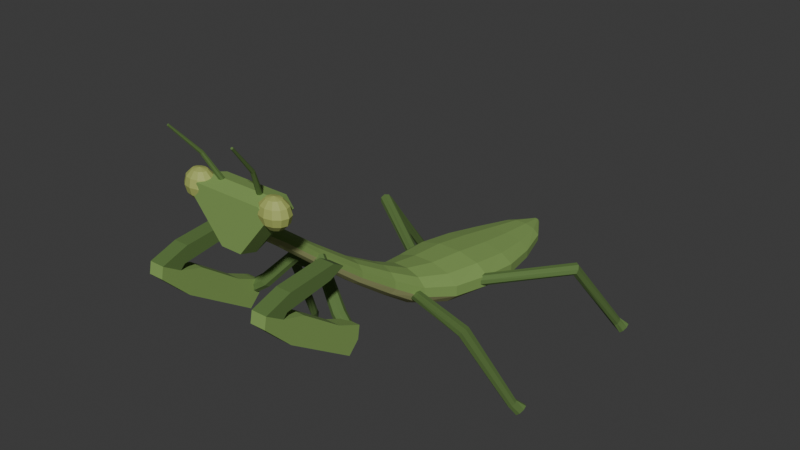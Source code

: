 # Source: source.blend  (saved by Blender 4.3.34; exported with 4.5.12 LTS)
import bpy
from mathutils import Matrix  # noqa: F401  (used for matrix-valued properties, if any)

bpy.ops.wm.read_factory_settings(use_empty=True)
scene = bpy.context.scene
scene.name = 'Scene'

# ---- collections
col_collection = bpy.data.collections.new('Collection'); scene.collection.children.link(col_collection)

# ---- materials (node trees are filled in below, after node groups)
mat_bodyheadandforelimbs_mutedgreen = bpy.data.materials.new('BodyHeadAndForelimbs_MutedGreen')
mat_bodyheadandforelimbs_mutedgreen.diffuse_color = (0.22, 0.36, 0.095, 1.0)
mat_underside_paleolive = bpy.data.materials.new('Underside_PaleOlive')
mat_underside_paleolive.diffuse_color = (0.45, 0.48, 0.2, 1.0)
mat_finelimbsandtibia_darkolive = bpy.data.materials.new('FineLimbsAndTibia_DarkOlive')
mat_finelimbsandtibia_darkolive.diffuse_color = (0.1, 0.18, 0.045, 1.0)
mat_cornereyes_goldengreen = bpy.data.materials.new('CornerEyes_GoldenGreen')
mat_cornereyes_goldengreen.diffuse_color = (0.39, 0.45, 0.12, 1.0)

# ---- material node trees
mat_bodyheadandforelimbs_mutedgreen.use_nodes = True; mat_bodyheadandforelimbs_mutedgreen.node_tree.nodes.clear()
_N = mat_bodyheadandforelimbs_mutedgreen.node_tree.nodes; _L = mat_bodyheadandforelimbs_mutedgreen.node_tree.links
n0 = _N.new('ShaderNodeBsdfPrincipled'); n0.name = 'Principled BSDF'; n0.location = (10, 300)
n0.inputs[0].default_value = (0.22, 0.36, 0.095, 1.0)
n0.inputs[2].default_value = 0.85
n1 = _N.new('ShaderNodeOutputMaterial'); n1.name = 'Material Output'; n1.location = (300, 300)
_L.new(n0.outputs[0], n1.inputs[0])
n1.is_active_output = True
mat_underside_paleolive.use_nodes = True; mat_underside_paleolive.node_tree.nodes.clear()
_N = mat_underside_paleolive.node_tree.nodes; _L = mat_underside_paleolive.node_tree.links
n0 = _N.new('ShaderNodeBsdfPrincipled'); n0.name = 'Principled BSDF'; n0.location = (10, 300)
n0.inputs[0].default_value = (0.45, 0.48, 0.2, 1.0)
n0.inputs[2].default_value = 0.88
n1 = _N.new('ShaderNodeOutputMaterial'); n1.name = 'Material Output'; n1.location = (300, 300)
_L.new(n0.outputs[0], n1.inputs[0])
n1.is_active_output = True
mat_finelimbsandtibia_darkolive.use_nodes = True; mat_finelimbsandtibia_darkolive.node_tree.nodes.clear()
_N = mat_finelimbsandtibia_darkolive.node_tree.nodes; _L = mat_finelimbsandtibia_darkolive.node_tree.links
n0 = _N.new('ShaderNodeBsdfPrincipled'); n0.name = 'Principled BSDF'; n0.location = (10, 300)
n0.inputs[0].default_value = (0.1, 0.18, 0.045, 1.0)
n0.inputs[2].default_value = 0.84
n1 = _N.new('ShaderNodeOutputMaterial'); n1.name = 'Material Output'; n1.location = (300, 300)
_L.new(n0.outputs[0], n1.inputs[0])
n1.is_active_output = True
mat_cornereyes_goldengreen.use_nodes = True; mat_cornereyes_goldengreen.node_tree.nodes.clear()
_N = mat_cornereyes_goldengreen.node_tree.nodes; _L = mat_cornereyes_goldengreen.node_tree.links
n0 = _N.new('ShaderNodeBsdfPrincipled'); n0.name = 'Principled BSDF'; n0.location = (10, 300)
n0.inputs[0].default_value = (0.39, 0.45, 0.12, 1.0)
n0.inputs[2].default_value = 0.67
n1 = _N.new('ShaderNodeOutputMaterial'); n1.name = 'Material Output'; n1.location = (300, 300)
_L.new(n0.outputs[0], n1.inputs[0])
n1.is_active_output = True

# ---- world
world_world = bpy.data.worlds.new('World'); scene.world = world_world
world_world.use_nodes = True; world_world.node_tree.nodes.clear()
_N = world_world.node_tree.nodes; _L = world_world.node_tree.links
n0 = _N.new('ShaderNodeOutputWorld'); n0.name = 'World Output'; n0.location = (300, 300)
n1 = _N.new('ShaderNodeBackground'); n1.name = 'Background'; n1.location = (10, 300)
n1.inputs[0].default_value = (0.05088, 0.05088, 0.05088, 1.0)
_L.new(n1.outputs[0], n0.inputs[0])
n0.is_active_output = True
world_world.color = (0.05088, 0.05088, 0.05088)
world_world.sun_shadow_jitter_overblur = 0.0

# ---- meshes
me_continuousraisedthoraxandbroadabdomen = bpy.data.meshes.new('ContinuousRaisedThoraxAndBroadAbdomen')
me_continuousraisedthoraxandbroadabdomen.from_pydata([(0.03381, -0.835, 1.081), (0.02475, -0.835, 1.099), (0.03536, -0.715, 1.012), (0.0483, -0.715, 0.9921), (0.009059, -0.835, 1.109), (0.01294, -0.715, 1.024), (-0.009059, -0.835, 1.109), (-0.01294, -0.715, 1.024), (-0.02475, -0.835, 1.099), (-0.03536, -0.715, 1.012), (-0.03381, -0.835, 1.081), (-0.0483, -0.715, 0.9921), (-0.03381, -0.835, 1.06), (-0.0483, -0.715, 0.9688), (-0.02475, -0.835, 1.042), (-0.03536, -0.715, 0.9486), (-0.009059, -0.835, 1.032), (-0.01294, -0.715, 0.937), (0.009059, -0.835, 1.032), (0.01294, -0.715, 0.937), (0.02475, -0.835, 1.042), (0.03536, -0.715, 0.9486), (0.03381, -0.835, 1.06), (0.0483, -0.715, 0.9688), (0.04243, -0.545, 0.8758), (0.05796, -0.545, 0.8534), (0.01553, -0.545, 0.8887), (-0.01553, -0.545, 0.8887), (-0.04243, -0.545, 0.8758), (-0.05796, -0.545, 0.8534), (-0.05796, -0.545, 0.8275), (-0.04243, -0.545, 0.8051), (-0.01553, -0.545, 0.7921), (0.01553, -0.545, 0.7921), (0.04243, -0.545, 0.8051), (0.05796, -0.545, 0.8275), (0.05303, -0.325, 0.7129), (0.07244, -0.325, 0.686), (0.01941, -0.325, 0.7284), (-0.01941, -0.325, 0.7284), (-0.05303, -0.325, 0.7129), (-0.07244, -0.325, 0.686), (-0.07244, -0.325, 0.6549), (-0.05303, -0.325, 0.628), (-0.01941, -0.325, 0.6125), (0.01941, -0.325, 0.6125), (0.05303, -0.325, 0.628), (0.07244, -0.325, 0.6549), (0.07071, -0.145, 0.6035), (0.09659, -0.145, 0.5698), (0.02588, -0.145, 0.6229), (-0.02588, -0.145, 0.6229), (-0.07071, -0.145, 0.6035), (-0.09659, -0.145, 0.5698), (-0.09659, -0.145, 0.531), (-0.07071, -0.145, 0.4974), (-0.02588, -0.145, 0.478), (0.02588, -0.145, 0.478), (0.07071, -0.145, 0.4974), (0.09659, -0.145, 0.531), (0.09899, 0.005, 0.5241), (0.1352, 0.005, 0.4837), (0.03623, 0.005, 0.5474), (-0.03623, 0.005, 0.5474), (-0.09899, 0.005, 0.5241), (-0.1352, 0.005, 0.4837), (-0.1352, 0.005, 0.4371), (-0.09899, 0.005, 0.3968), (-0.03623, 0.005, 0.3735), (0.03623, 0.005, 0.3735), (0.09899, 0.005, 0.3968), (0.1352, 0.005, 0.4371), (0.1379, 0.165, 0.4861), (0.1884, 0.165, 0.4413), (0.05047, 0.165, 0.512), (-0.05047, 0.165, 0.512), (-0.1379, 0.165, 0.4861), (-0.1884, 0.165, 0.4413), (-0.1884, 0.165, 0.3895), (-0.1379, 0.165, 0.3447), (-0.05047, 0.165, 0.3188), (0.05047, 0.165, 0.3188), (0.1379, 0.165, 0.3447), (0.1884, 0.165, 0.3895), (0.1591, 0.355, 0.4661), (0.2173, 0.355, 0.4213), (0.05823, 0.355, 0.492), (-0.05823, 0.355, 0.492), (-0.1591, 0.355, 0.4661), (-0.2173, 0.355, 0.4213), (-0.2173, 0.355, 0.3695), (-0.1591, 0.355, 0.3247), (-0.05823, 0.355, 0.2988), (0.05823, 0.355, 0.2988), (0.1591, 0.355, 0.3247), (0.2173, 0.355, 0.3695), (0.1556, 0.555, 0.4341), (0.2125, 0.555, 0.3937), (0.05694, 0.555, 0.4574), (-0.05694, 0.555, 0.4574), (-0.1556, 0.555, 0.4341), (-0.2125, 0.555, 0.3937), (-0.2125, 0.555, 0.3471), (-0.1556, 0.555, 0.3068), (-0.05694, 0.555, 0.2835), (0.05694, 0.555, 0.2835), (0.1556, 0.555, 0.3068), (0.2125, 0.555, 0.3471), (0.1237, 0.755, 0.4035), (0.169, 0.755, 0.3698), (0.04529, 0.755, 0.4229), (-0.04529, 0.755, 0.4229), (-0.1237, 0.755, 0.4035), (-0.169, 0.755, 0.3698), (-0.169, 0.755, 0.331), (-0.1237, 0.755, 0.2974), (-0.04529, 0.755, 0.278), (0.04529, 0.755, 0.278), (0.1237, 0.755, 0.2974), (0.169, 0.755, 0.331), (0.07778, 0.945, 0.3793), (0.1063, 0.945, 0.3547), (0.02847, 0.945, 0.3936), (-0.02847, 0.945, 0.3936), (-0.07778, 0.945, 0.3793), (-0.1063, 0.945, 0.3547), (-0.1063, 0.945, 0.3262), (-0.07778, 0.945, 0.3015), (-0.02847, 0.945, 0.2873), (0.02847, 0.945, 0.2873), (0.07778, 0.945, 0.3015), (0.1063, 0.945, 0.3262), (0.01414, 1.085, 0.3546), (0.01932, 1.085, 0.3456), (0.005176, 1.085, 0.3597), (-0.005176, 1.085, 0.3597), (-0.01414, 1.085, 0.3546), (-0.01932, 1.085, 0.3456), (-0.01932, 1.085, 0.3353), (-0.01414, 1.085, 0.3263), (-0.005176, 1.085, 0.3211), (0.005176, 1.085, 0.3211), (0.01414, 1.085, 0.3263), (0.01932, 1.085, 0.3353), (0.0, -0.835, 1.07), (0.0, 1.085, 0.3404)], [], [(2, 1, 0), (3, 2, 0), (5, 4, 1), (2, 5, 1), (7, 6, 4), (5, 7, 4), (9, 8, 6), (7, 9, 6), (11, 10, 8), (9, 11, 8), (13, 12, 10), (11, 13, 10), (15, 14, 12), (13, 15, 12), (17, 16, 14), (15, 17, 14), (19, 18, 16), (17, 19, 16), (21, 20, 18), (19, 21, 18), (23, 22, 20), (21, 23, 20), (3, 0, 22), (23, 3, 22), (24, 2, 3), (25, 24, 3), (26, 5, 2), (24, 26, 2), (27, 7, 5), (26, 27, 5), (28, 9, 7), (27, 28, 7), (29, 11, 9), (28, 29, 9), (30, 13, 11), (29, 30, 11), (31, 15, 13), (30, 31, 13), (32, 17, 15), (31, 32, 15), (33, 19, 17), (32, 33, 17), (34, 21, 19), (33, 34, 19), (35, 23, 21), (34, 35, 21), (25, 3, 23), (35, 25, 23), (36, 24, 25), (37, 36, 25), (38, 26, 24), (36, 38, 24), (39, 27, 26), (38, 39, 26), (40, 28, 27), (39, 40, 27), (41, 29, 28), (40, 41, 28), (42, 30, 29), (41, 42, 29), (43, 31, 30), (42, 43, 30), (44, 32, 31), (43, 44, 31), (45, 33, 32), (44, 45, 32), (46, 34, 33), (45, 46, 33), (47, 35, 34), (46, 47, 34), (37, 25, 35), (47, 37, 35), (48, 36, 37), (49, 48, 37), (50, 38, 36), (48, 50, 36), (51, 39, 38), (50, 51, 38), (52, 40, 39), (51, 52, 39), (53, 41, 40), (52, 53, 40), (54, 42, 41), (53, 54, 41), (55, 43, 42), (54, 55, 42), (56, 44, 43), (55, 56, 43), (57, 45, 44), (56, 57, 44), (58, 46, 45), (57, 58, 45), (59, 47, 46), (58, 59, 46), (49, 37, 47), (59, 49, 47), (60, 48, 49), (61, 60, 49), (62, 50, 48), (60, 62, 48), (63, 51, 50), (62, 63, 50), (64, 52, 51), (63, 64, 51), (65, 53, 52), (64, 65, 52), (66, 54, 53), (65, 66, 53), (67, 55, 54), (66, 67, 54), (68, 56, 55), (67, 68, 55), (69, 57, 56), (68, 69, 56), (70, 58, 57), (69, 70, 57), (71, 59, 58), (70, 71, 58), (61, 49, 59), (71, 61, 59), (72, 60, 61), (73, 72, 61), (74, 62, 60), (72, 74, 60), (75, 63, 62), (74, 75, 62), (76, 64, 63), (75, 76, 63), (77, 65, 64), (76, 77, 64), (78, 66, 65), (77, 78, 65), (79, 67, 66), (78, 79, 66), (80, 68, 67), (79, 80, 67), (81, 69, 68), (80, 81, 68), (82, 70, 69), (81, 82, 69), (83, 71, 70), (82, 83, 70), (73, 61, 71), (83, 73, 71), (84, 72, 73), (85, 84, 73), (86, 74, 72), (84, 86, 72), (87, 75, 74), (86, 87, 74), (88, 76, 75), (87, 88, 75), (89, 77, 76), (88, 89, 76), (90, 78, 77), (89, 90, 77), (91, 79, 78), (90, 91, 78), (92, 80, 79), (91, 92, 79), (93, 81, 80), (92, 93, 80), (94, 82, 81), (93, 94, 81), (95, 83, 82), (94, 95, 82), (85, 73, 83), (95, 85, 83), (96, 84, 85), (97, 96, 85), (98, 86, 84), (96, 98, 84), (99, 87, 86), (98, 99, 86), (100, 88, 87), (99, 100, 87), (101, 89, 88), (100, 101, 88), (102, 90, 89), (101, 102, 89), (103, 91, 90), (102, 103, 90), (104, 92, 91), (103, 104, 91), (105, 93, 92), (104, 105, 92), (106, 94, 93), (105, 106, 93), (107, 95, 94), (106, 107, 94), (97, 85, 95), (107, 97, 95), (108, 96, 97), (109, 108, 97), (110, 98, 96), (108, 110, 96), (111, 99, 98), (110, 111, 98), (112, 100, 99), (111, 112, 99), (113, 101, 100), (112, 113, 100), (114, 102, 101), (113, 114, 101), (115, 103, 102), (114, 115, 102), (116, 104, 103), (115, 116, 103), (117, 105, 104), (116, 117, 104), (118, 106, 105), (117, 118, 105), (119, 107, 106), (118, 119, 106), (109, 97, 107), (119, 109, 107), (120, 108, 109), (121, 120, 109), (122, 110, 108), (120, 122, 108), (123, 111, 110), (122, 123, 110), (124, 112, 111), (123, 124, 111), (125, 113, 112), (124, 125, 112), (126, 114, 113), (125, 126, 113), (127, 115, 114), (126, 127, 114), (128, 116, 115), (127, 128, 115), (129, 117, 116), (128, 129, 116), (130, 118, 117), (129, 130, 117), (131, 119, 118), (130, 131, 118), (121, 109, 119), (131, 121, 119), (132, 120, 121), (133, 132, 121), (134, 122, 120), (132, 134, 120), (135, 123, 122), (134, 135, 122), (136, 124, 123), (135, 136, 123), (137, 125, 124), (136, 137, 124), (138, 126, 125), (137, 138, 125), (139, 127, 126), (138, 139, 126), (140, 128, 127), (139, 140, 127), (141, 129, 128), (140, 141, 128), (142, 130, 129), (141, 142, 129), (143, 131, 130), (142, 143, 130), (133, 121, 131), (143, 133, 131), (144, 0, 1), (144, 1, 4), (144, 4, 6), (144, 6, 8), (144, 8, 10), (144, 10, 12), (144, 12, 14), (144, 14, 16), (144, 16, 18), (144, 18, 20), (144, 20, 22), (144, 22, 0), (132, 133, 145), (134, 132, 145), (135, 134, 145), (136, 135, 145), (137, 136, 145), (138, 137, 145), (139, 138, 145), (140, 139, 145), (141, 140, 145), (142, 141, 145), (143, 142, 145), (133, 143, 145)])
me_continuousraisedthoraxandbroadabdomen.polygons.foreach_set('material_index', [0, 0, 0, 0, 0, 0, 0, 0, 0, 0, 0, 0, 1, 1, 1, 1, 1, 1, 1, 1, 1, 1, 0, 0, 0, 0, 0, 0, 0, 0, 0, 0, 0, 0, 0, 0, 1, 1, 1, 1, 1, 1, 1, 1, 1, 1, 0, 0, 0, 0, 0, 0, 0, 0, 0, 0, 0, 0, 0, 0, 1, 1, 1, 1, 1, 1, 1, 1, 1, 1, 0, 0, 0, 0, 0, 0, 0, 0, 0, 0, 0, 0, 0, 0, 1, 1, 1, 1, 1, 1, 1, 1, 1, 1, 0, 0, 0, 0, 0, 0, 0, 0, 0, 0, 0, 0, 0, 0, 1, 1, 1, 1, 1, 1, 1, 1, 1, 1, 0, 0, 0, 0, 0, 0, 0, 0, 0, 0, 0, 0, 0, 0, 1, 1, 1, 1, 1, 1, 1, 1, 1, 1, 0, 0, 0, 0, 0, 0, 0, 0, 0, 0, 0, 0, 0, 0, 1, 1, 1, 1, 1, 1, 1, 1, 1, 1, 0, 0, 0, 0, 0, 0, 0, 0, 0, 0, 0, 0, 0, 0, 1, 1, 1, 1, 1, 1, 1, 1, 1, 1, 0, 0, 0, 0, 0, 0, 0, 0, 0, 0, 0, 0, 0, 0, 1, 1, 1, 1, 1, 1, 1, 1, 1, 1, 0, 0, 0, 0, 0, 0, 0, 0, 0, 0, 0, 0, 0, 0, 1, 1, 1, 1, 1, 1, 1, 1, 1, 1, 0, 0, 0, 0, 0, 0, 0, 0, 0, 0, 0, 0, 0, 0, 1, 1, 1, 1, 1, 1, 1, 1, 1, 1, 0, 0, 0, 0, 0, 0, 0, 0, 0, 0, 0, 0, 0, 0, 0, 0, 0, 0, 0, 0, 0, 0, 0, 0, 0, 0])
me_continuousraisedthoraxandbroadabdomen.materials.append(mat_bodyheadandforelimbs_mutedgreen)
me_continuousraisedthoraxandbroadabdomen.materials.append(mat_underside_paleolive)
me_continuousraisedthoraxandbroadabdomen.materials.append(mat_finelimbsandtibia_darkolive)
me_continuousraisedthoraxandbroadabdomen.materials.append(mat_cornereyes_goldengreen)
me_continuousraisedthoraxandbroadabdomen.update()
me_wholetriangularheadcapsule = bpy.data.meshes.new('WholeTriangularHeadCapsule')
me_wholetriangularheadcapsule.from_pydata([(-0.1936, -0.945, 1.193), (-0.1584, -0.945, 1.237), (-0.18, -0.875, 1.25), (-0.22, -0.875, 1.2), (0.1584, -0.945, 1.237), (0.18, -0.875, 1.25), (0.1936, -0.945, 1.193), (0.22, -0.875, 1.2), (0.0484, -0.945, 1.017), (0.055, -0.875, 1.0), (-0.0484, -0.945, 1.017), (-0.055, -0.875, 1.0), (-0.153, -0.805, 1.234), (-0.187, -0.805, 1.191), (0.153, -0.805, 1.234), (0.187, -0.805, 1.191), (0.04675, -0.805, 1.021), (-0.04675, -0.805, 1.021)], [], [(0, 1, 2), (0, 2, 3), (1, 4, 5), (1, 5, 2), (4, 6, 7), (4, 7, 5), (6, 8, 9), (6, 9, 7), (8, 10, 11), (8, 11, 9), (10, 0, 3), (10, 3, 11), (3, 2, 12), (3, 12, 13), (2, 5, 14), (2, 14, 12), (5, 7, 15), (5, 15, 14), (7, 9, 16), (7, 16, 15), (9, 11, 17), (9, 17, 16), (11, 3, 13), (11, 13, 17), (0, 10, 8), (0, 8, 6), (0, 6, 4), (4, 1, 0), (16, 17, 13), (15, 16, 13), (14, 15, 13), (13, 12, 14)])
me_wholetriangularheadcapsule.materials.append(mat_bodyheadandforelimbs_mutedgreen)
me_wholetriangularheadcapsule.materials.append(mat_underside_paleolive)
me_wholetriangularheadcapsule.materials.append(mat_finelimbsandtibia_darkolive)
me_wholetriangularheadcapsule.materials.append(mat_cornereyes_goldengreen)
me_wholetriangularheadcapsule.update()
me_leftbroadcornereye = bpy.data.meshes.new('LeftBroadCornerEye')
me_leftbroadcornereye.from_pydata([(-0.155, -0.9, 1.267), (-0.1597, -0.8863, 1.267), (-0.1375, -0.8762, 1.243), (-0.1294, -0.9, 1.243), (-0.1725, -0.8762, 1.267), (-0.1597, -0.8587, 1.243), (-0.19, -0.8725, 1.267), (-0.19, -0.8524, 1.243), (-0.2075, -0.8762, 1.267), (-0.2203, -0.8587, 1.243), (-0.2203, -0.8863, 1.267), (-0.2425, -0.8762, 1.243), (-0.225, -0.9, 1.267), (-0.2506, -0.9, 1.243), (-0.2203, -0.9137, 1.267), (-0.2425, -0.9238, 1.243), (-0.2075, -0.9238, 1.267), (-0.2203, -0.9413, 1.243), (-0.19, -0.9275, 1.267), (-0.19, -0.9476, 1.243), (-0.1725, -0.9238, 1.267), (-0.1597, -0.9413, 1.243), (-0.1597, -0.9137, 1.267), (-0.1375, -0.9238, 1.243), (-0.1294, -0.8725, 1.21), (-0.12, -0.9, 1.21), (-0.155, -0.8524, 1.21), (-0.19, -0.845, 1.21), (-0.225, -0.8524, 1.21), (-0.2506, -0.8725, 1.21), (-0.26, -0.9, 1.21), (-0.2506, -0.9275, 1.21), (-0.225, -0.9476, 1.21), (-0.19, -0.955, 1.21), (-0.155, -0.9476, 1.21), (-0.1294, -0.9275, 1.21), (-0.1375, -0.8762, 1.178), (-0.1294, -0.9, 1.178), (-0.1597, -0.8587, 1.178), (-0.19, -0.8524, 1.178), (-0.2203, -0.8587, 1.178), (-0.2425, -0.8762, 1.178), (-0.2506, -0.9, 1.178), (-0.2425, -0.9238, 1.178), (-0.2203, -0.9413, 1.178), (-0.19, -0.9476, 1.178), (-0.1597, -0.9413, 1.178), (-0.1375, -0.9238, 1.178), (-0.1597, -0.8863, 1.154), (-0.155, -0.9, 1.154), (-0.1725, -0.8762, 1.154), (-0.19, -0.8725, 1.154), (-0.2075, -0.8762, 1.154), (-0.2203, -0.8863, 1.154), (-0.225, -0.9, 1.154), (-0.2203, -0.9137, 1.154), (-0.2075, -0.9238, 1.154), (-0.19, -0.9275, 1.154), (-0.1725, -0.9238, 1.154), (-0.1597, -0.9137, 1.154), (-0.19, -0.9, 1.275), (-0.19, -0.9, 1.145)], [], [(2, 1, 0), (3, 2, 0), (5, 4, 1), (2, 5, 1), (7, 6, 4), (5, 7, 4), (9, 8, 6), (7, 9, 6), (11, 10, 8), (9, 11, 8), (13, 12, 10), (11, 13, 10), (15, 14, 12), (13, 15, 12), (17, 16, 14), (15, 17, 14), (19, 18, 16), (17, 19, 16), (21, 20, 18), (19, 21, 18), (23, 22, 20), (21, 23, 20), (3, 0, 22), (23, 3, 22), (24, 2, 3), (25, 24, 3), (26, 5, 2), (24, 26, 2), (27, 7, 5), (26, 27, 5), (28, 9, 7), (27, 28, 7), (29, 11, 9), (28, 29, 9), (30, 13, 11), (29, 30, 11), (31, 15, 13), (30, 31, 13), (32, 17, 15), (31, 32, 15), (33, 19, 17), (32, 33, 17), (34, 21, 19), (33, 34, 19), (35, 23, 21), (34, 35, 21), (25, 3, 23), (35, 25, 23), (36, 24, 25), (37, 36, 25), (38, 26, 24), (36, 38, 24), (39, 27, 26), (38, 39, 26), (40, 28, 27), (39, 40, 27), (41, 29, 28), (40, 41, 28), (42, 30, 29), (41, 42, 29), (43, 31, 30), (42, 43, 30), (44, 32, 31), (43, 44, 31), (45, 33, 32), (44, 45, 32), (46, 34, 33), (45, 46, 33), (47, 35, 34), (46, 47, 34), (37, 25, 35), (47, 37, 35), (48, 36, 37), (49, 48, 37), (50, 38, 36), (48, 50, 36), (51, 39, 38), (50, 51, 38), (52, 40, 39), (51, 52, 39), (53, 41, 40), (52, 53, 40), (54, 42, 41), (53, 54, 41), (55, 43, 42), (54, 55, 42), (56, 44, 43), (55, 56, 43), (57, 45, 44), (56, 57, 44), (58, 46, 45), (57, 58, 45), (59, 47, 46), (58, 59, 46), (49, 37, 47), (59, 49, 47), (60, 0, 1), (60, 1, 4), (60, 4, 6), (60, 6, 8), (60, 8, 10), (60, 10, 12), (60, 12, 14), (60, 14, 16), (60, 16, 18), (60, 18, 20), (60, 20, 22), (60, 22, 0), (48, 49, 61), (50, 48, 61), (51, 50, 61), (52, 51, 61), (53, 52, 61), (54, 53, 61), (55, 54, 61), (56, 55, 61), (57, 56, 61), (58, 57, 61), (59, 58, 61), (49, 59, 61)])
me_leftbroadcornereye.polygons.foreach_set('material_index', [3, 3, 3, 3, 3, 3, 3, 3, 3, 3, 3, 3, 3, 3, 3, 3, 3, 3, 3, 3, 3, 3, 3, 3, 3, 3, 3, 3, 3, 3, 3, 3, 3, 3, 3, 3, 3, 3, 3, 3, 3, 3, 3, 3, 3, 3, 3, 3, 3, 3, 3, 3, 3, 3, 3, 3, 3, 3, 3, 3, 3, 3, 3, 3, 3, 3, 3, 3, 3, 3, 3, 3, 3, 3, 3, 3, 3, 3, 3, 3, 3, 3, 3, 3, 3, 3, 3, 3, 3, 3, 3, 3, 3, 3, 3, 3, 3, 3, 3, 3, 3, 3, 3, 3, 3, 3, 3, 3, 3, 3, 3, 3, 3, 3, 3, 3, 3, 3, 3, 3])
me_leftbroadcornereye.materials.append(mat_bodyheadandforelimbs_mutedgreen)
me_leftbroadcornereye.materials.append(mat_underside_paleolive)
me_leftbroadcornereye.materials.append(mat_finelimbsandtibia_darkolive)
me_leftbroadcornereye.materials.append(mat_cornereyes_goldengreen)
me_leftbroadcornereye.update()
me_leftlongfineantenna = bpy.data.meshes.new('LeftLongFineAntenna')
me_leftlongfineantenna.from_pydata([(-0.1066, -0.8729, 1.236), (-0.1038, -0.881, 1.233), (-0.1356, -0.9401, 1.356), (-0.1388, -0.9346, 1.358), (-0.09589, -0.8856, 1.233), (-0.1292, -0.9425, 1.356), (-0.08743, -0.884, 1.236), (-0.1232, -0.9406, 1.358), (-0.08341, -0.8771, 1.241), (-0.1212, -0.9354, 1.362), (-0.08618, -0.869, 1.244), (-0.1244, -0.9299, 1.365), (-0.09411, -0.8644, 1.244), (-0.1308, -0.9275, 1.365), (-0.1026, -0.866, 1.241), (-0.1368, -0.9294, 1.362), (-0.1628, -1.048, 1.487), (-0.1648, -1.045, 1.489), (-0.1591, -1.049, 1.487), (-0.1559, -1.048, 1.489), (-0.1552, -1.045, 1.492), (-0.1572, -1.042, 1.493), (-0.1609, -1.041, 1.493), (-0.1641, -1.042, 1.492), (-0.095, -0.875, 1.238), (-0.16, -1.045, 1.49)], [], [(0, 1, 2), (0, 2, 3), (1, 4, 5), (1, 5, 2), (4, 6, 7), (4, 7, 5), (6, 8, 9), (6, 9, 7), (8, 10, 11), (8, 11, 9), (10, 12, 13), (10, 13, 11), (12, 14, 15), (12, 15, 13), (14, 0, 3), (14, 3, 15), (3, 2, 16), (3, 16, 17), (2, 5, 18), (2, 18, 16), (5, 7, 19), (5, 19, 18), (7, 9, 20), (7, 20, 19), (9, 11, 21), (9, 21, 20), (11, 13, 22), (11, 22, 21), (13, 15, 23), (13, 23, 22), (15, 3, 17), (15, 17, 23), (1, 0, 24), (4, 1, 24), (6, 4, 24), (8, 6, 24), (10, 8, 24), (12, 10, 24), (14, 12, 24), (0, 14, 24), (25, 17, 16), (25, 16, 18), (25, 18, 19), (25, 19, 20), (25, 20, 21), (25, 21, 22), (25, 22, 23), (25, 23, 17)])
me_leftlongfineantenna.polygons.foreach_set('material_index', [2, 2, 2, 2, 2, 2, 2, 2, 2, 2, 2, 2, 2, 2, 2, 2, 2, 2, 2, 2, 2, 2, 2, 2, 2, 2, 2, 2, 2, 2, 2, 2, 2, 2, 2, 2, 2, 2, 2, 2, 2, 2, 2, 2, 2, 2, 2, 2])
me_leftlongfineantenna.materials.append(mat_bodyheadandforelimbs_mutedgreen)
me_leftlongfineantenna.materials.append(mat_underside_paleolive)
me_leftlongfineantenna.materials.append(mat_finelimbsandtibia_darkolive)
me_leftlongfineantenna.materials.append(mat_cornereyes_goldengreen)
me_leftlongfineantenna.update()
me_leftlongfrontcoxa = bpy.data.meshes.new('LeftLongFrontCoxa')
me_leftlongfrontcoxa.from_pydata([(-0.0467, -0.5209, 0.8335), (-0.03244, -0.5299, 0.8236), (-0.1856, -0.5877, 0.6494), (-0.2017, -0.5762, 0.6617), (-0.02553, -0.5477, 0.8236), (-0.1779, -0.6093, 0.6494), (-0.03003, -0.564, 0.8335), (-0.1831, -0.6284, 0.6617), (-0.0433, -0.5691, 0.8474), (-0.1983, -0.6338, 0.6792), (-0.05756, -0.5601, 0.8572), (-0.2144, -0.6223, 0.6915), (-0.06447, -0.5423, 0.8572), (-0.2221, -0.6007, 0.6915), (-0.05997, -0.526, 0.8474), (-0.2169, -0.5816, 0.6792), (-0.258, -0.61, 0.5976), (-0.2711, -0.5975, 0.611), (-0.2519, -0.6314, 0.5976), (-0.2564, -0.649, 0.611), (-0.2689, -0.6525, 0.6299), (-0.282, -0.64, 0.6433), (-0.2881, -0.6186, 0.6433), (-0.2836, -0.601, 0.6299), (-0.045, -0.545, 0.8404), (-0.27, -0.625, 0.6204)], [], [(0, 1, 2), (0, 2, 3), (1, 4, 5), (1, 5, 2), (4, 6, 7), (4, 7, 5), (6, 8, 9), (6, 9, 7), (8, 10, 11), (8, 11, 9), (10, 12, 13), (10, 13, 11), (12, 14, 15), (12, 15, 13), (14, 0, 3), (14, 3, 15), (3, 2, 16), (3, 16, 17), (2, 5, 18), (2, 18, 16), (5, 7, 19), (5, 19, 18), (7, 9, 20), (7, 20, 19), (9, 11, 21), (9, 21, 20), (11, 13, 22), (11, 22, 21), (13, 15, 23), (13, 23, 22), (15, 3, 17), (15, 17, 23), (1, 0, 24), (4, 1, 24), (6, 4, 24), (8, 6, 24), (10, 8, 24), (12, 10, 24), (14, 12, 24), (0, 14, 24), (25, 17, 16), (25, 16, 18), (25, 18, 19), (25, 19, 20), (25, 20, 21), (25, 21, 22), (25, 22, 23), (25, 23, 17)])
me_leftlongfrontcoxa.polygons.foreach_set('material_index', [2, 2, 2, 2, 2, 2, 2, 2, 2, 2, 2, 2, 2, 2, 2, 2, 2, 2, 2, 2, 2, 2, 2, 2, 2, 2, 2, 2, 2, 2, 2, 2, 2, 2, 2, 2, 2, 2, 2, 2, 2, 2, 2, 2, 2, 2, 2, 2])
me_leftlongfrontcoxa.materials.append(mat_bodyheadandforelimbs_mutedgreen)
me_leftlongfrontcoxa.materials.append(mat_underside_paleolive)
me_leftlongfrontcoxa.materials.append(mat_finelimbsandtibia_darkolive)
me_leftlongfrontcoxa.materials.append(mat_cornereyes_goldengreen)
me_leftlongfrontcoxa.update()
me_leftwholefoldedfemurandreturningtibia = bpy.data.meshes.new('LeftWholeFoldedFemurAndReturningTibia')
me_leftwholefoldedfemurandreturningtibia.from_pydata([(-0.305, -0.615, 0.6004), (-0.305, -0.605, 0.6604), (-0.305, -0.715, 0.7104), (-0.305, -0.895, 0.8404), (-0.305, -0.995, 0.8704), (-0.305, -0.975, 0.8904), (-0.305, -0.755, 0.9204), (-0.305, -0.685, 0.9504), (-0.305, -0.735, 0.9804), (-0.305, -0.955, 0.9604), (-0.305, -1.075, 0.9204), (-0.305, -1.085, 0.8704), (-0.305, -0.965, 0.7504), (-0.305, -0.665, 0.5504), (-0.235, -0.615, 0.6004), (-0.235, -0.605, 0.6604), (-0.235, -0.715, 0.7104), (-0.235, -0.895, 0.8404), (-0.235, -0.995, 0.8704), (-0.235, -0.975, 0.8904), (-0.235, -0.755, 0.9204), (-0.235, -0.685, 0.9504), (-0.235, -0.735, 0.9804), (-0.235, -0.955, 0.9604), (-0.235, -1.075, 0.9204), (-0.235, -1.085, 0.8704), (-0.235, -0.965, 0.7504), (-0.235, -0.665, 0.5504)], [], [(2, 1, 0), (3, 2, 0), (4, 3, 0), (7, 6, 5), (8, 7, 5), (9, 8, 5), (9, 5, 4), (10, 9, 4), (10, 4, 0), (11, 10, 0), (12, 11, 0), (0, 13, 12), (14, 15, 16), (14, 16, 17), (14, 17, 18), (19, 20, 21), (19, 21, 22), (19, 22, 23), (18, 19, 23), (18, 23, 24), (14, 18, 24), (14, 24, 25), (14, 25, 26), (26, 27, 14), (27, 13, 0), (14, 27, 0), (26, 12, 13), (27, 26, 13), (25, 11, 12), (26, 25, 12), (24, 10, 11), (25, 24, 11), (23, 9, 10), (24, 23, 10), (22, 8, 9), (23, 22, 9), (21, 7, 8), (22, 21, 8), (20, 6, 7), (21, 20, 7), (19, 5, 6), (20, 19, 6), (18, 4, 5), (19, 18, 5), (17, 3, 4), (18, 17, 4), (16, 2, 3), (17, 16, 3), (15, 1, 2), (16, 15, 2), (14, 0, 1), (15, 14, 1)])
me_leftwholefoldedfemurandreturningtibia.polygons.foreach_set('material_index', [0, 0, 0, 2, 2, 2, 2, 2, 0, 0, 0, 0, 0, 0, 0, 2, 2, 2, 2, 2, 0, 0, 0, 0, 0, 0, 0, 0, 0, 0, 0, 0, 2, 2, 2, 2, 2, 2, 2, 2, 0, 2, 0, 0, 0, 0, 0, 0, 0, 0, 0, 0])
me_leftwholefoldedfemurandreturningtibia.materials.append(mat_bodyheadandforelimbs_mutedgreen)
me_leftwholefoldedfemurandreturningtibia.materials.append(mat_underside_paleolive)
me_leftwholefoldedfemurandreturningtibia.materials.append(mat_finelimbsandtibia_darkolive)
me_leftwholefoldedfemurandreturningtibia.materials.append(mat_cornereyes_goldengreen)
me_leftwholefoldedfemurandreturningtibia.update()
me_leftmiddlewholewalkinglegandflattoe = bpy.data.meshes.new('LeftMiddleWholeWalkingLegAndFlatToe')
me_leftmiddlewholewalkinglegandflattoe.from_pydata([(-0.1001, 0.006839, 0.4398), (-0.09604, -0.006722, 0.4247), (-0.4624, -0.1656, 0.4692), (-0.4699, -0.1483, 0.4816), (-0.08848, -0.02513, 0.4247), (-0.4651, -0.1884, 0.4692), (-0.08182, -0.03761, 0.4398), (-0.4766, -0.2033, 0.4816), (-0.07995, -0.03684, 0.4611), (-0.4901, -0.2017, 0.4992), (-0.08396, -0.02328, 0.4762), (-0.4976, -0.1844, 0.5116), (-0.09152, -0.004867, 0.4762), (-0.4949, -0.1616, 0.5116), (-0.09818, 0.007608, 0.4611), (-0.4834, -0.1467, 0.4992), (-0.5703, 0.03126, 0.05389), (-0.5666, 0.04556, 0.06065), (-0.5825, 0.025, 0.05389), (-0.5963, 0.03046, 0.06065), (-0.6034, 0.04444, 0.0702), (-0.5997, 0.05874, 0.07696), (-0.5875, 0.065, 0.07696), (-0.5737, 0.05954, 0.0702), (-0.5923, 0.06639, 0.0), (-0.5921, 0.08193, 0.01197), (-0.6029, 0.05883, 0.0), (-0.6176, 0.06367, 0.01197), (-0.6279, 0.07807, 0.02889), (-0.6277, 0.09361, 0.04086), (-0.6171, 0.1012, 0.04086), (-0.6024, 0.09633, 0.02889), (-0.09, -0.015, 0.4504), (-0.61, 0.08, 0.02043)], [], [(0, 1, 2), (0, 2, 3), (1, 4, 5), (1, 5, 2), (4, 6, 7), (4, 7, 5), (6, 8, 9), (6, 9, 7), (8, 10, 11), (8, 11, 9), (10, 12, 13), (10, 13, 11), (12, 14, 15), (12, 15, 13), (14, 0, 3), (14, 3, 15), (3, 2, 16), (3, 16, 17), (2, 5, 18), (2, 18, 16), (5, 7, 19), (5, 19, 18), (7, 9, 20), (7, 20, 19), (9, 11, 21), (9, 21, 20), (11, 13, 22), (11, 22, 21), (13, 15, 23), (13, 23, 22), (15, 3, 17), (15, 17, 23), (17, 16, 24), (17, 24, 25), (16, 18, 26), (16, 26, 24), (18, 19, 27), (18, 27, 26), (19, 20, 28), (19, 28, 27), (20, 21, 29), (20, 29, 28), (21, 22, 30), (21, 30, 29), (22, 23, 31), (22, 31, 30), (23, 17, 25), (23, 25, 31), (1, 0, 32), (4, 1, 32), (6, 4, 32), (8, 6, 32), (10, 8, 32), (12, 10, 32), (14, 12, 32), (0, 14, 32), (33, 25, 24), (33, 24, 26), (33, 26, 27), (33, 27, 28), (33, 28, 29), (33, 29, 30), (33, 30, 31), (33, 31, 25)])
me_leftmiddlewholewalkinglegandflattoe.polygons.foreach_set('material_index', [2, 2, 2, 2, 2, 2, 2, 2, 2, 2, 2, 2, 2, 2, 2, 2, 2, 2, 2, 2, 2, 2, 2, 2, 2, 2, 2, 2, 2, 2, 2, 2, 2, 2, 2, 2, 2, 2, 2, 2, 2, 2, 2, 2, 2, 2, 2, 2, 2, 2, 2, 2, 2, 2, 2, 2, 2, 2, 2, 2, 2, 2, 2, 2])
me_leftmiddlewholewalkinglegandflattoe.materials.append(mat_bodyheadandforelimbs_mutedgreen)
me_leftmiddlewholewalkinglegandflattoe.materials.append(mat_underside_paleolive)
me_leftmiddlewholewalkinglegandflattoe.materials.append(mat_finelimbsandtibia_darkolive)
me_leftmiddlewholewalkinglegandflattoe.materials.append(mat_cornereyes_goldengreen)
me_leftmiddlewholewalkinglegandflattoe.update()
me_leftrearwholewalkinglegandflattoe = bpy.data.meshes.new('LeftRearWholeWalkingLegAndFlatToe')
me_leftrearwholewalkinglegandflattoe.from_pydata([(-0.1392, 0.3265, 0.3799), (-0.1493, 0.3163, 0.3651), (-0.5344, 0.5532, 0.4658), (-0.5251, 0.5679, 0.4802), (-0.1598, 0.2994, 0.3651), (-0.5529, 0.5396, 0.4658), (-0.1646, 0.2858, 0.3799), (-0.5697, 0.535, 0.4802), (-0.1608, 0.2835, 0.4009), (-0.5749, 0.5421, 0.5006), (-0.1507, 0.2937, 0.4157), (-0.5656, 0.5568, 0.515), (-0.1402, 0.3106, 0.4157), (-0.5471, 0.5704, 0.515), (-0.1354, 0.3242, 0.4009), (-0.5303, 0.575, 0.5006), (-0.5852, 0.8945, 0.05114), (-0.5774, 0.906, 0.05951), (-0.5988, 0.8921, 0.05114), (-0.6101, 0.9002, 0.05951), (-0.6126, 0.914, 0.07135), (-0.6048, 0.9255, 0.07972), (-0.5912, 0.9279, 0.07972), (-0.5799, 0.9198, 0.07135), (-0.6023, 0.9314, 0.0), (-0.6021, 0.9469, 0.01197), (-0.6129, 0.9238, 0.0), (-0.6276, 0.9287, 0.01197), (-0.6379, 0.9431, 0.02889), (-0.6377, 0.9586, 0.04086), (-0.6271, 0.9662, 0.04086), (-0.6124, 0.9613, 0.02889), (-0.15, 0.305, 0.3904), (-0.62, 0.945, 0.02043)], [], [(0, 1, 2), (0, 2, 3), (1, 4, 5), (1, 5, 2), (4, 6, 7), (4, 7, 5), (6, 8, 9), (6, 9, 7), (8, 10, 11), (8, 11, 9), (10, 12, 13), (10, 13, 11), (12, 14, 15), (12, 15, 13), (14, 0, 3), (14, 3, 15), (3, 2, 16), (3, 16, 17), (2, 5, 18), (2, 18, 16), (5, 7, 19), (5, 19, 18), (7, 9, 20), (7, 20, 19), (9, 11, 21), (9, 21, 20), (11, 13, 22), (11, 22, 21), (13, 15, 23), (13, 23, 22), (15, 3, 17), (15, 17, 23), (17, 16, 24), (17, 24, 25), (16, 18, 26), (16, 26, 24), (18, 19, 27), (18, 27, 26), (19, 20, 28), (19, 28, 27), (20, 21, 29), (20, 29, 28), (21, 22, 30), (21, 30, 29), (22, 23, 31), (22, 31, 30), (23, 17, 25), (23, 25, 31), (1, 0, 32), (4, 1, 32), (6, 4, 32), (8, 6, 32), (10, 8, 32), (12, 10, 32), (14, 12, 32), (0, 14, 32), (33, 25, 24), (33, 24, 26), (33, 26, 27), (33, 27, 28), (33, 28, 29), (33, 29, 30), (33, 30, 31), (33, 31, 25)])
me_leftrearwholewalkinglegandflattoe.polygons.foreach_set('material_index', [2, 2, 2, 2, 2, 2, 2, 2, 2, 2, 2, 2, 2, 2, 2, 2, 2, 2, 2, 2, 2, 2, 2, 2, 2, 2, 2, 2, 2, 2, 2, 2, 2, 2, 2, 2, 2, 2, 2, 2, 2, 2, 2, 2, 2, 2, 2, 2, 2, 2, 2, 2, 2, 2, 2, 2, 2, 2, 2, 2, 2, 2, 2, 2])
me_leftrearwholewalkinglegandflattoe.materials.append(mat_bodyheadandforelimbs_mutedgreen)
me_leftrearwholewalkinglegandflattoe.materials.append(mat_underside_paleolive)
me_leftrearwholewalkinglegandflattoe.materials.append(mat_finelimbsandtibia_darkolive)
me_leftrearwholewalkinglegandflattoe.materials.append(mat_cornereyes_goldengreen)
me_leftrearwholewalkinglegandflattoe.update()
me_rightbroadcornereye = bpy.data.meshes.new('RightBroadCornerEye')
me_rightbroadcornereye.from_pydata([(0.225, -0.9, 1.267), (0.2203, -0.8863, 1.267), (0.2425, -0.8762, 1.243), (0.2506, -0.9, 1.243), (0.2075, -0.8762, 1.267), (0.2203, -0.8587, 1.243), (0.19, -0.8725, 1.267), (0.19, -0.8524, 1.243), (0.1725, -0.8762, 1.267), (0.1597, -0.8587, 1.243), (0.1597, -0.8863, 1.267), (0.1375, -0.8762, 1.243), (0.155, -0.9, 1.267), (0.1294, -0.9, 1.243), (0.1597, -0.9137, 1.267), (0.1375, -0.9238, 1.243), (0.1725, -0.9238, 1.267), (0.1597, -0.9413, 1.243), (0.19, -0.9275, 1.267), (0.19, -0.9476, 1.243), (0.2075, -0.9238, 1.267), (0.2203, -0.9413, 1.243), (0.2203, -0.9137, 1.267), (0.2425, -0.9238, 1.243), (0.2506, -0.8725, 1.21), (0.26, -0.9, 1.21), (0.225, -0.8524, 1.21), (0.19, -0.845, 1.21), (0.155, -0.8524, 1.21), (0.1294, -0.8725, 1.21), (0.12, -0.9, 1.21), (0.1294, -0.9275, 1.21), (0.155, -0.9476, 1.21), (0.19, -0.955, 1.21), (0.225, -0.9476, 1.21), (0.2506, -0.9275, 1.21), (0.2425, -0.8762, 1.178), (0.2506, -0.9, 1.178), (0.2203, -0.8587, 1.178), (0.19, -0.8524, 1.178), (0.1597, -0.8587, 1.178), (0.1375, -0.8762, 1.178), (0.1294, -0.9, 1.178), (0.1375, -0.9238, 1.178), (0.1597, -0.9413, 1.178), (0.19, -0.9476, 1.178), (0.2203, -0.9413, 1.178), (0.2425, -0.9238, 1.178), (0.2203, -0.8863, 1.154), (0.225, -0.9, 1.154), (0.2075, -0.8762, 1.154), (0.19, -0.8725, 1.154), (0.1725, -0.8762, 1.154), (0.1597, -0.8863, 1.154), (0.155, -0.9, 1.154), (0.1597, -0.9137, 1.154), (0.1725, -0.9238, 1.154), (0.19, -0.9275, 1.154), (0.2075, -0.9238, 1.154), (0.2203, -0.9137, 1.154), (0.19, -0.9, 1.275), (0.19, -0.9, 1.145)], [], [(2, 1, 0), (3, 2, 0), (5, 4, 1), (2, 5, 1), (7, 6, 4), (5, 7, 4), (9, 8, 6), (7, 9, 6), (11, 10, 8), (9, 11, 8), (13, 12, 10), (11, 13, 10), (15, 14, 12), (13, 15, 12), (17, 16, 14), (15, 17, 14), (19, 18, 16), (17, 19, 16), (21, 20, 18), (19, 21, 18), (23, 22, 20), (21, 23, 20), (3, 0, 22), (23, 3, 22), (24, 2, 3), (25, 24, 3), (26, 5, 2), (24, 26, 2), (27, 7, 5), (26, 27, 5), (28, 9, 7), (27, 28, 7), (29, 11, 9), (28, 29, 9), (30, 13, 11), (29, 30, 11), (31, 15, 13), (30, 31, 13), (32, 17, 15), (31, 32, 15), (33, 19, 17), (32, 33, 17), (34, 21, 19), (33, 34, 19), (35, 23, 21), (34, 35, 21), (25, 3, 23), (35, 25, 23), (36, 24, 25), (37, 36, 25), (38, 26, 24), (36, 38, 24), (39, 27, 26), (38, 39, 26), (40, 28, 27), (39, 40, 27), (41, 29, 28), (40, 41, 28), (42, 30, 29), (41, 42, 29), (43, 31, 30), (42, 43, 30), (44, 32, 31), (43, 44, 31), (45, 33, 32), (44, 45, 32), (46, 34, 33), (45, 46, 33), (47, 35, 34), (46, 47, 34), (37, 25, 35), (47, 37, 35), (48, 36, 37), (49, 48, 37), (50, 38, 36), (48, 50, 36), (51, 39, 38), (50, 51, 38), (52, 40, 39), (51, 52, 39), (53, 41, 40), (52, 53, 40), (54, 42, 41), (53, 54, 41), (55, 43, 42), (54, 55, 42), (56, 44, 43), (55, 56, 43), (57, 45, 44), (56, 57, 44), (58, 46, 45), (57, 58, 45), (59, 47, 46), (58, 59, 46), (49, 37, 47), (59, 49, 47), (60, 0, 1), (60, 1, 4), (60, 4, 6), (60, 6, 8), (60, 8, 10), (60, 10, 12), (60, 12, 14), (60, 14, 16), (60, 16, 18), (60, 18, 20), (60, 20, 22), (60, 22, 0), (48, 49, 61), (50, 48, 61), (51, 50, 61), (52, 51, 61), (53, 52, 61), (54, 53, 61), (55, 54, 61), (56, 55, 61), (57, 56, 61), (58, 57, 61), (59, 58, 61), (49, 59, 61)])
me_rightbroadcornereye.polygons.foreach_set('material_index', [3, 3, 3, 3, 3, 3, 3, 3, 3, 3, 3, 3, 3, 3, 3, 3, 3, 3, 3, 3, 3, 3, 3, 3, 3, 3, 3, 3, 3, 3, 3, 3, 3, 3, 3, 3, 3, 3, 3, 3, 3, 3, 3, 3, 3, 3, 3, 3, 3, 3, 3, 3, 3, 3, 3, 3, 3, 3, 3, 3, 3, 3, 3, 3, 3, 3, 3, 3, 3, 3, 3, 3, 3, 3, 3, 3, 3, 3, 3, 3, 3, 3, 3, 3, 3, 3, 3, 3, 3, 3, 3, 3, 3, 3, 3, 3, 3, 3, 3, 3, 3, 3, 3, 3, 3, 3, 3, 3, 3, 3, 3, 3, 3, 3, 3, 3, 3, 3, 3, 3])
me_rightbroadcornereye.materials.append(mat_bodyheadandforelimbs_mutedgreen)
me_rightbroadcornereye.materials.append(mat_underside_paleolive)
me_rightbroadcornereye.materials.append(mat_finelimbsandtibia_darkolive)
me_rightbroadcornereye.materials.append(mat_cornereyes_goldengreen)
me_rightbroadcornereye.update()
me_rightlongfineantenna = bpy.data.meshes.new('RightLongFineAntenna')
me_rightlongfineantenna.from_pydata([(0.08743, -0.884, 1.236), (0.09589, -0.8856, 1.233), (0.1292, -0.9425, 1.356), (0.1232, -0.9406, 1.358), (0.1038, -0.881, 1.233), (0.1356, -0.9401, 1.356), (0.1066, -0.8729, 1.236), (0.1388, -0.9346, 1.358), (0.1026, -0.866, 1.241), (0.1368, -0.9294, 1.362), (0.09411, -0.8644, 1.244), (0.1308, -0.9275, 1.365), (0.08618, -0.869, 1.244), (0.1244, -0.9299, 1.365), (0.08341, -0.8771, 1.241), (0.1212, -0.9354, 1.362), (0.1591, -1.049, 1.487), (0.1559, -1.048, 1.489), (0.1628, -1.048, 1.487), (0.1648, -1.045, 1.489), (0.1641, -1.042, 1.492), (0.1609, -1.041, 1.493), (0.1572, -1.042, 1.493), (0.1552, -1.045, 1.492), (0.095, -0.875, 1.238), (0.16, -1.045, 1.49)], [], [(0, 1, 2), (0, 2, 3), (1, 4, 5), (1, 5, 2), (4, 6, 7), (4, 7, 5), (6, 8, 9), (6, 9, 7), (8, 10, 11), (8, 11, 9), (10, 12, 13), (10, 13, 11), (12, 14, 15), (12, 15, 13), (14, 0, 3), (14, 3, 15), (3, 2, 16), (3, 16, 17), (2, 5, 18), (2, 18, 16), (5, 7, 19), (5, 19, 18), (7, 9, 20), (7, 20, 19), (9, 11, 21), (9, 21, 20), (11, 13, 22), (11, 22, 21), (13, 15, 23), (13, 23, 22), (15, 3, 17), (15, 17, 23), (1, 0, 24), (4, 1, 24), (6, 4, 24), (8, 6, 24), (10, 8, 24), (12, 10, 24), (14, 12, 24), (0, 14, 24), (25, 17, 16), (25, 16, 18), (25, 18, 19), (25, 19, 20), (25, 20, 21), (25, 21, 22), (25, 22, 23), (25, 23, 17)])
me_rightlongfineantenna.polygons.foreach_set('material_index', [2, 2, 2, 2, 2, 2, 2, 2, 2, 2, 2, 2, 2, 2, 2, 2, 2, 2, 2, 2, 2, 2, 2, 2, 2, 2, 2, 2, 2, 2, 2, 2, 2, 2, 2, 2, 2, 2, 2, 2, 2, 2, 2, 2, 2, 2, 2, 2])
me_rightlongfineantenna.materials.append(mat_bodyheadandforelimbs_mutedgreen)
me_rightlongfineantenna.materials.append(mat_underside_paleolive)
me_rightlongfineantenna.materials.append(mat_finelimbsandtibia_darkolive)
me_rightlongfineantenna.materials.append(mat_cornereyes_goldengreen)
me_rightlongfineantenna.update()
me_rightlongfrontcoxa = bpy.data.meshes.new('RightLongFrontCoxa')
me_rightlongfrontcoxa.from_pydata([(0.03003, -0.564, 0.8335), (0.02553, -0.5477, 0.8236), (0.1779, -0.6093, 0.6494), (0.1831, -0.6284, 0.6617), (0.03244, -0.5299, 0.8236), (0.1856, -0.5877, 0.6494), (0.0467, -0.5209, 0.8335), (0.2017, -0.5762, 0.6617), (0.05997, -0.526, 0.8474), (0.2169, -0.5816, 0.6792), (0.06447, -0.5423, 0.8572), (0.2221, -0.6007, 0.6915), (0.05756, -0.5601, 0.8572), (0.2144, -0.6223, 0.6915), (0.0433, -0.5691, 0.8474), (0.1983, -0.6338, 0.6792), (0.2519, -0.6314, 0.5976), (0.2564, -0.649, 0.611), (0.258, -0.61, 0.5976), (0.2711, -0.5975, 0.611), (0.2836, -0.601, 0.6299), (0.2881, -0.6186, 0.6433), (0.282, -0.64, 0.6433), (0.2689, -0.6525, 0.6299), (0.045, -0.545, 0.8404), (0.27, -0.625, 0.6204)], [], [(0, 1, 2), (0, 2, 3), (1, 4, 5), (1, 5, 2), (4, 6, 7), (4, 7, 5), (6, 8, 9), (6, 9, 7), (8, 10, 11), (8, 11, 9), (10, 12, 13), (10, 13, 11), (12, 14, 15), (12, 15, 13), (14, 0, 3), (14, 3, 15), (3, 2, 16), (3, 16, 17), (2, 5, 18), (2, 18, 16), (5, 7, 19), (5, 19, 18), (7, 9, 20), (7, 20, 19), (9, 11, 21), (9, 21, 20), (11, 13, 22), (11, 22, 21), (13, 15, 23), (13, 23, 22), (15, 3, 17), (15, 17, 23), (1, 0, 24), (4, 1, 24), (6, 4, 24), (8, 6, 24), (10, 8, 24), (12, 10, 24), (14, 12, 24), (0, 14, 24), (25, 17, 16), (25, 16, 18), (25, 18, 19), (25, 19, 20), (25, 20, 21), (25, 21, 22), (25, 22, 23), (25, 23, 17)])
me_rightlongfrontcoxa.polygons.foreach_set('material_index', [2, 2, 2, 2, 2, 2, 2, 2, 2, 2, 2, 2, 2, 2, 2, 2, 2, 2, 2, 2, 2, 2, 2, 2, 2, 2, 2, 2, 2, 2, 2, 2, 2, 2, 2, 2, 2, 2, 2, 2, 2, 2, 2, 2, 2, 2, 2, 2])
me_rightlongfrontcoxa.materials.append(mat_bodyheadandforelimbs_mutedgreen)
me_rightlongfrontcoxa.materials.append(mat_underside_paleolive)
me_rightlongfrontcoxa.materials.append(mat_finelimbsandtibia_darkolive)
me_rightlongfrontcoxa.materials.append(mat_cornereyes_goldengreen)
me_rightlongfrontcoxa.update()
me_rightwholefoldedfemurandreturningtibia = bpy.data.meshes.new('RightWholeFoldedFemurAndReturningTibia')
me_rightwholefoldedfemurandreturningtibia.from_pydata([(0.235, -0.615, 0.6004), (0.235, -0.605, 0.6604), (0.235, -0.715, 0.7104), (0.235, -0.895, 0.8404), (0.235, -0.995, 0.8704), (0.235, -0.975, 0.8904), (0.235, -0.755, 0.9204), (0.235, -0.685, 0.9504), (0.235, -0.735, 0.9804), (0.235, -0.955, 0.9604), (0.235, -1.075, 0.9204), (0.235, -1.085, 0.8704), (0.235, -0.965, 0.7504), (0.235, -0.665, 0.5504), (0.305, -0.615, 0.6004), (0.305, -0.605, 0.6604), (0.305, -0.715, 0.7104), (0.305, -0.895, 0.8404), (0.305, -0.995, 0.8704), (0.305, -0.975, 0.8904), (0.305, -0.755, 0.9204), (0.305, -0.685, 0.9504), (0.305, -0.735, 0.9804), (0.305, -0.955, 0.9604), (0.305, -1.075, 0.9204), (0.305, -1.085, 0.8704), (0.305, -0.965, 0.7504), (0.305, -0.665, 0.5504)], [], [(2, 1, 0), (3, 2, 0), (4, 3, 0), (7, 6, 5), (8, 7, 5), (9, 8, 5), (9, 5, 4), (10, 9, 4), (10, 4, 0), (11, 10, 0), (12, 11, 0), (0, 13, 12), (14, 15, 16), (14, 16, 17), (14, 17, 18), (19, 20, 21), (19, 21, 22), (19, 22, 23), (18, 19, 23), (18, 23, 24), (14, 18, 24), (14, 24, 25), (14, 25, 26), (26, 27, 14), (27, 13, 0), (14, 27, 0), (26, 12, 13), (27, 26, 13), (25, 11, 12), (26, 25, 12), (24, 10, 11), (25, 24, 11), (23, 9, 10), (24, 23, 10), (22, 8, 9), (23, 22, 9), (21, 7, 8), (22, 21, 8), (20, 6, 7), (21, 20, 7), (19, 5, 6), (20, 19, 6), (18, 4, 5), (19, 18, 5), (17, 3, 4), (18, 17, 4), (16, 2, 3), (17, 16, 3), (15, 1, 2), (16, 15, 2), (14, 0, 1), (15, 14, 1)])
me_rightwholefoldedfemurandreturningtibia.polygons.foreach_set('material_index', [0, 0, 0, 2, 2, 2, 2, 2, 0, 0, 0, 0, 0, 0, 0, 2, 2, 2, 2, 2, 0, 0, 0, 0, 0, 0, 0, 0, 0, 0, 0, 0, 2, 2, 2, 2, 2, 2, 2, 2, 0, 2, 0, 0, 0, 0, 0, 0, 0, 0, 0, 0])
me_rightwholefoldedfemurandreturningtibia.materials.append(mat_bodyheadandforelimbs_mutedgreen)
me_rightwholefoldedfemurandreturningtibia.materials.append(mat_underside_paleolive)
me_rightwholefoldedfemurandreturningtibia.materials.append(mat_finelimbsandtibia_darkolive)
me_rightwholefoldedfemurandreturningtibia.materials.append(mat_cornereyes_goldengreen)
me_rightwholefoldedfemurandreturningtibia.update()
me_rightmiddlewholewalkinglegandflattoe = bpy.data.meshes.new('RightMiddleWholeWalkingLegAndFlatToe')
me_rightmiddlewholewalkinglegandflattoe.from_pydata([(0.08182, -0.03761, 0.4398), (0.08848, -0.02513, 0.4247), (0.4651, -0.1884, 0.4692), (0.4766, -0.2033, 0.4816), (0.09604, -0.006722, 0.4247), (0.4624, -0.1656, 0.4692), (0.1001, 0.006839, 0.4398), (0.4699, -0.1483, 0.4816), (0.09818, 0.007608, 0.4611), (0.4834, -0.1467, 0.4992), (0.09152, -0.004867, 0.4762), (0.4949, -0.1616, 0.5116), (0.08396, -0.02328, 0.4762), (0.4976, -0.1844, 0.5116), (0.07995, -0.03684, 0.4611), (0.4901, -0.2017, 0.4992), (0.5825, 0.025, 0.05389), (0.5963, 0.03046, 0.06065), (0.5703, 0.03126, 0.05389), (0.5666, 0.04556, 0.06065), (0.5737, 0.05954, 0.0702), (0.5875, 0.065, 0.07696), (0.5997, 0.05874, 0.07696), (0.6034, 0.04444, 0.0702), (0.6029, 0.05883, 0.0), (0.6176, 0.06367, 0.01197), (0.5923, 0.06639, 0.0), (0.5921, 0.08193, 0.01197), (0.6024, 0.09633, 0.02889), (0.6171, 0.1012, 0.04086), (0.6277, 0.09361, 0.04086), (0.6279, 0.07807, 0.02889), (0.09, -0.015, 0.4504), (0.61, 0.08, 0.02043)], [], [(0, 1, 2), (0, 2, 3), (1, 4, 5), (1, 5, 2), (4, 6, 7), (4, 7, 5), (6, 8, 9), (6, 9, 7), (8, 10, 11), (8, 11, 9), (10, 12, 13), (10, 13, 11), (12, 14, 15), (12, 15, 13), (14, 0, 3), (14, 3, 15), (3, 2, 16), (3, 16, 17), (2, 5, 18), (2, 18, 16), (5, 7, 19), (5, 19, 18), (7, 9, 20), (7, 20, 19), (9, 11, 21), (9, 21, 20), (11, 13, 22), (11, 22, 21), (13, 15, 23), (13, 23, 22), (15, 3, 17), (15, 17, 23), (17, 16, 24), (17, 24, 25), (16, 18, 26), (16, 26, 24), (18, 19, 27), (18, 27, 26), (19, 20, 28), (19, 28, 27), (20, 21, 29), (20, 29, 28), (21, 22, 30), (21, 30, 29), (22, 23, 31), (22, 31, 30), (23, 17, 25), (23, 25, 31), (1, 0, 32), (4, 1, 32), (6, 4, 32), (8, 6, 32), (10, 8, 32), (12, 10, 32), (14, 12, 32), (0, 14, 32), (33, 25, 24), (33, 24, 26), (33, 26, 27), (33, 27, 28), (33, 28, 29), (33, 29, 30), (33, 30, 31), (33, 31, 25)])
me_rightmiddlewholewalkinglegandflattoe.polygons.foreach_set('material_index', [2, 2, 2, 2, 2, 2, 2, 2, 2, 2, 2, 2, 2, 2, 2, 2, 2, 2, 2, 2, 2, 2, 2, 2, 2, 2, 2, 2, 2, 2, 2, 2, 2, 2, 2, 2, 2, 2, 2, 2, 2, 2, 2, 2, 2, 2, 2, 2, 2, 2, 2, 2, 2, 2, 2, 2, 2, 2, 2, 2, 2, 2, 2, 2])
me_rightmiddlewholewalkinglegandflattoe.materials.append(mat_bodyheadandforelimbs_mutedgreen)
me_rightmiddlewholewalkinglegandflattoe.materials.append(mat_underside_paleolive)
me_rightmiddlewholewalkinglegandflattoe.materials.append(mat_finelimbsandtibia_darkolive)
me_rightmiddlewholewalkinglegandflattoe.materials.append(mat_cornereyes_goldengreen)
me_rightmiddlewholewalkinglegandflattoe.update()
me_rightrearwholewalkinglegandflattoe = bpy.data.meshes.new('RightRearWholeWalkingLegAndFlatToe')
me_rightrearwholewalkinglegandflattoe.from_pydata([(0.1646, 0.2858, 0.3799), (0.1598, 0.2994, 0.3651), (0.5529, 0.5396, 0.4658), (0.5697, 0.535, 0.4802), (0.1493, 0.3163, 0.3651), (0.5344, 0.5532, 0.4658), (0.1392, 0.3265, 0.3799), (0.5251, 0.5679, 0.4802), (0.1354, 0.3242, 0.4009), (0.5303, 0.575, 0.5006), (0.1402, 0.3106, 0.4157), (0.5471, 0.5704, 0.515), (0.1507, 0.2937, 0.4157), (0.5656, 0.5568, 0.515), (0.1608, 0.2835, 0.4009), (0.5749, 0.5421, 0.5006), (0.5988, 0.8921, 0.05114), (0.6101, 0.9002, 0.05951), (0.5852, 0.8945, 0.05114), (0.5774, 0.906, 0.05951), (0.5799, 0.9198, 0.07135), (0.5912, 0.9279, 0.07972), (0.6048, 0.9255, 0.07972), (0.6126, 0.914, 0.07135), (0.6129, 0.9238, 0.0), (0.6276, 0.9287, 0.01197), (0.6023, 0.9314, 0.0), (0.6021, 0.9469, 0.01197), (0.6124, 0.9613, 0.02889), (0.6271, 0.9662, 0.04086), (0.6377, 0.9586, 0.04086), (0.6379, 0.9431, 0.02889), (0.15, 0.305, 0.3904), (0.62, 0.945, 0.02043)], [], [(0, 1, 2), (0, 2, 3), (1, 4, 5), (1, 5, 2), (4, 6, 7), (4, 7, 5), (6, 8, 9), (6, 9, 7), (8, 10, 11), (8, 11, 9), (10, 12, 13), (10, 13, 11), (12, 14, 15), (12, 15, 13), (14, 0, 3), (14, 3, 15), (3, 2, 16), (3, 16, 17), (2, 5, 18), (2, 18, 16), (5, 7, 19), (5, 19, 18), (7, 9, 20), (7, 20, 19), (9, 11, 21), (9, 21, 20), (11, 13, 22), (11, 22, 21), (13, 15, 23), (13, 23, 22), (15, 3, 17), (15, 17, 23), (17, 16, 24), (17, 24, 25), (16, 18, 26), (16, 26, 24), (18, 19, 27), (18, 27, 26), (19, 20, 28), (19, 28, 27), (20, 21, 29), (20, 29, 28), (21, 22, 30), (21, 30, 29), (22, 23, 31), (22, 31, 30), (23, 17, 25), (23, 25, 31), (1, 0, 32), (4, 1, 32), (6, 4, 32), (8, 6, 32), (10, 8, 32), (12, 10, 32), (14, 12, 32), (0, 14, 32), (33, 25, 24), (33, 24, 26), (33, 26, 27), (33, 27, 28), (33, 28, 29), (33, 29, 30), (33, 30, 31), (33, 31, 25)])
me_rightrearwholewalkinglegandflattoe.polygons.foreach_set('material_index', [2, 2, 2, 2, 2, 2, 2, 2, 2, 2, 2, 2, 2, 2, 2, 2, 2, 2, 2, 2, 2, 2, 2, 2, 2, 2, 2, 2, 2, 2, 2, 2, 2, 2, 2, 2, 2, 2, 2, 2, 2, 2, 2, 2, 2, 2, 2, 2, 2, 2, 2, 2, 2, 2, 2, 2, 2, 2, 2, 2, 2, 2, 2, 2])
me_rightrearwholewalkinglegandflattoe.materials.append(mat_bodyheadandforelimbs_mutedgreen)
me_rightrearwholewalkinglegandflattoe.materials.append(mat_underside_paleolive)
me_rightrearwholewalkinglegandflattoe.materials.append(mat_finelimbsandtibia_darkolive)
me_rightrearwholewalkinglegandflattoe.materials.append(mat_cornereyes_goldengreen)
me_rightrearwholewalkinglegandflattoe.update()

# ---- objects
ob_onestaticraisedthoraxfoldedforelegmantis = bpy.data.objects.new('OneStaticRaisedThoraxFoldedForelegMantis', None)
ob_continuousraisedthoraxandbroadabdomen = bpy.data.objects.new('ContinuousRaisedThoraxAndBroadAbdomen', me_continuousraisedthoraxandbroadabdomen)
ob_wholetriangularheadcapsule = bpy.data.objects.new('WholeTriangularHeadCapsule', me_wholetriangularheadcapsule)
ob_leftbroadcornereye = bpy.data.objects.new('LeftBroadCornerEye', me_leftbroadcornereye)
ob_leftlongfineantenna = bpy.data.objects.new('LeftLongFineAntenna', me_leftlongfineantenna)
ob_leftlongfrontcoxa = bpy.data.objects.new('LeftLongFrontCoxa', me_leftlongfrontcoxa)
ob_leftwholefoldedfemurandreturningtibia = bpy.data.objects.new('LeftWholeFoldedFemurAndReturningTibia', me_leftwholefoldedfemurandreturningtibia)
ob_leftmiddlewholewalkinglegandflattoe = bpy.data.objects.new('LeftMiddleWholeWalkingLegAndFlatToe', me_leftmiddlewholewalkinglegandflattoe)
ob_leftrearwholewalkinglegandflattoe = bpy.data.objects.new('LeftRearWholeWalkingLegAndFlatToe', me_leftrearwholewalkinglegandflattoe)
ob_rightbroadcornereye = bpy.data.objects.new('RightBroadCornerEye', me_rightbroadcornereye)
ob_rightlongfineantenna = bpy.data.objects.new('RightLongFineAntenna', me_rightlongfineantenna)
ob_rightlongfrontcoxa = bpy.data.objects.new('RightLongFrontCoxa', me_rightlongfrontcoxa)
ob_rightwholefoldedfemurandreturningtibia = bpy.data.objects.new('RightWholeFoldedFemurAndReturningTibia', me_rightwholefoldedfemurandreturningtibia)
ob_rightmiddlewholewalkinglegandflattoe = bpy.data.objects.new('RightMiddleWholeWalkingLegAndFlatToe', me_rightmiddlewholewalkinglegandflattoe)
ob_rightrearwholewalkinglegandflattoe = bpy.data.objects.new('RightRearWholeWalkingLegAndFlatToe', me_rightrearwholewalkinglegandflattoe)

# ---- transforms, parenting, visibility, modifiers, constraints
ob_onestaticraisedthoraxfoldedforelegmantis.location = (0.0, 0.0, 0.0)
ob_continuousraisedthoraxandbroadabdomen.parent = ob_onestaticraisedthoraxfoldedforelegmantis
ob_continuousraisedthoraxandbroadabdomen.location = (0.0, 0.0, 0.0)
ob_wholetriangularheadcapsule.parent = ob_onestaticraisedthoraxfoldedforelegmantis
ob_wholetriangularheadcapsule.location = (0.0, 0.0, 0.0)
ob_leftbroadcornereye.parent = ob_onestaticraisedthoraxfoldedforelegmantis
ob_leftbroadcornereye.location = (0.0, 0.0, 0.0)
ob_leftlongfineantenna.parent = ob_onestaticraisedthoraxfoldedforelegmantis
ob_leftlongfineantenna.location = (0.0, 0.0, 0.0)
ob_leftlongfrontcoxa.parent = ob_onestaticraisedthoraxfoldedforelegmantis
ob_leftlongfrontcoxa.location = (0.0, 0.0, 0.0)
ob_leftwholefoldedfemurandreturningtibia.parent = ob_onestaticraisedthoraxfoldedforelegmantis
ob_leftwholefoldedfemurandreturningtibia.location = (0.0, 0.0, 0.0)
ob_leftmiddlewholewalkinglegandflattoe.parent = ob_onestaticraisedthoraxfoldedforelegmantis
ob_leftmiddlewholewalkinglegandflattoe.location = (0.0, 0.0, 0.0)
ob_leftrearwholewalkinglegandflattoe.parent = ob_onestaticraisedthoraxfoldedforelegmantis
ob_leftrearwholewalkinglegandflattoe.location = (0.0, 0.0, 0.0)
ob_rightbroadcornereye.parent = ob_onestaticraisedthoraxfoldedforelegmantis
ob_rightbroadcornereye.location = (0.0, 0.0, 0.0)
ob_rightlongfineantenna.parent = ob_onestaticraisedthoraxfoldedforelegmantis
ob_rightlongfineantenna.location = (0.0, 0.0, 0.0)
ob_rightlongfrontcoxa.parent = ob_onestaticraisedthoraxfoldedforelegmantis
ob_rightlongfrontcoxa.location = (0.0, 0.0, 0.0)
ob_rightwholefoldedfemurandreturningtibia.parent = ob_onestaticraisedthoraxfoldedforelegmantis
ob_rightwholefoldedfemurandreturningtibia.location = (0.0, 0.0, 0.0)
ob_rightmiddlewholewalkinglegandflattoe.parent = ob_onestaticraisedthoraxfoldedforelegmantis
ob_rightmiddlewholewalkinglegandflattoe.location = (0.0, 0.0, 0.0)
ob_rightrearwholewalkinglegandflattoe.parent = ob_onestaticraisedthoraxfoldedforelegmantis
ob_rightrearwholewalkinglegandflattoe.location = (0.0, 0.0, 0.0)

# ---- collection membership
scene.collection.objects.link(ob_onestaticraisedthoraxfoldedforelegmantis)
scene.collection.objects.link(ob_continuousraisedthoraxandbroadabdomen)
scene.collection.objects.link(ob_wholetriangularheadcapsule)
scene.collection.objects.link(ob_leftbroadcornereye)
scene.collection.objects.link(ob_leftlongfineantenna)
scene.collection.objects.link(ob_leftlongfrontcoxa)
scene.collection.objects.link(ob_leftwholefoldedfemurandreturningtibia)
scene.collection.objects.link(ob_leftmiddlewholewalkinglegandflattoe)
scene.collection.objects.link(ob_leftrearwholewalkinglegandflattoe)
scene.collection.objects.link(ob_rightbroadcornereye)
scene.collection.objects.link(ob_rightlongfineantenna)
scene.collection.objects.link(ob_rightlongfrontcoxa)
scene.collection.objects.link(ob_rightwholefoldedfemurandreturningtibia)
scene.collection.objects.link(ob_rightmiddlewholewalkinglegandflattoe)
scene.collection.objects.link(ob_rightrearwholewalkinglegandflattoe)

# ---- scene / render settings (as saved in the file)
scene.frame_start = 1; scene.frame_end = 250; scene.frame_set(1)
scene.render.engine = 'CYCLES'
scene.render.use_compositing = False
scene.cycles.use_denoising = False
scene.cycles.samples = 128
scene.cycles.use_adaptive_sampling = False
scene.cycles.seed = 17
bpy.context.view_layer.update()

# ---- added for rendering (the .blend has no active camera and no usable light): camera, sun
cam_auto = bpy.data.cameras.new('AutoCamera')
cam_auto.lens = 50.0
cam_auto.sensor_width = 36.0
cam_auto.clip_end = 1000.0
ob_auto_camera = bpy.data.objects.new('AutoCamera', cam_auto)
scene.collection.objects.link(ob_auto_camera)
ob_auto_camera.location = (2.70811, -3.24973, 2.91322)
ob_auto_camera.rotation_euler = (1.09748, -7.21219e-08, 0.694738)
scene.camera = ob_auto_camera
light_auto_sun = bpy.data.lights.new('AutoSun', 'SUN')
light_auto_sun.energy = 3.0
light_auto_sun.angle = 0.0523599
ob_auto_sun = bpy.data.objects.new('AutoSun', light_auto_sun)
scene.collection.objects.link(ob_auto_sun)
ob_auto_sun.rotation_euler = (0.872665, 0.174533, 0.523599)
bpy.context.view_layer.update()
